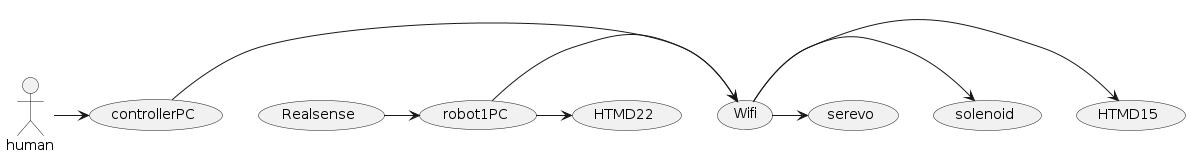

The diagram above was rendered by PlantUML. Its source (embedded in the PNG):
@startuml all_system_v1
human -> (controllerPC)
(controllerPC) -> (Wifi)
(robot1PC) -> (Wifi)
(robot1PC) -> (HTMD22)
(Wifi) -> (HTMD15)
(Wifi) -> (solenoid)
(Realsense) -> (robot1PC)
(Wifi) -> (serevo)
@enduml